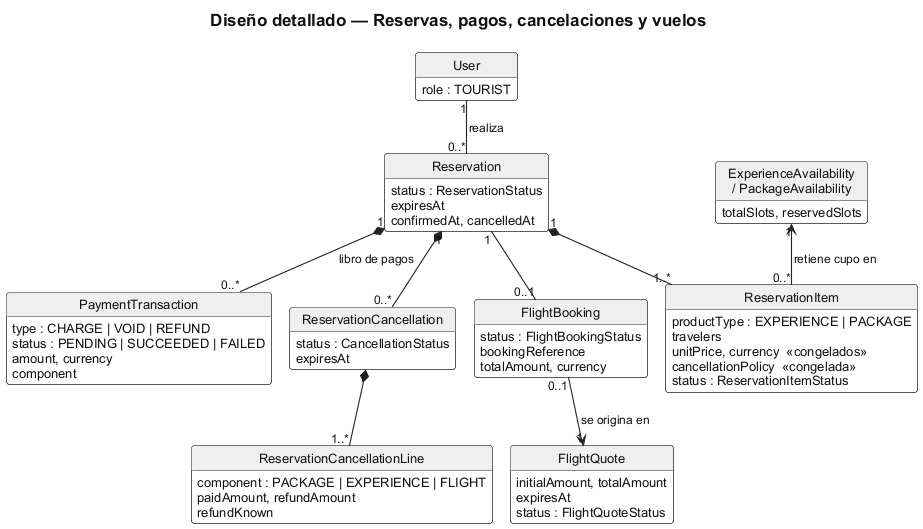

The diagram above was rendered by PlantUML. Its source (embedded in the PNG):
@startuml cd-03-detalle-reservas-pagos
!pragma layout smetana
!include ../_estilo-tesis.iuml
hide circle
hide empty methods
skinparam nodesep 50
skinparam ranksep 70

title Diseño detallado — Reservas, pagos, cancelaciones y vuelos

class User {
  role : TOURIST
}
class Reservation {
  status : ReservationStatus
  expiresAt
  confirmedAt, cancelledAt
}
class ReservationItem {
  productType : EXPERIENCE | PACKAGE
  travelers
  unitPrice, currency  «congelados»
  cancellationPolicy  «congelada»
  status : ReservationItemStatus
}
class "ExperienceAvailability\n/ PackageAvailability" as Availability {
  totalSlots, reservedSlots
}
class PaymentTransaction {
  type : CHARGE | VOID | REFUND
  status : PENDING | SUCCEEDED | FAILED
  amount, currency
  component
}
class ReservationCancellation {
  status : CancellationStatus
  expiresAt
}
class ReservationCancellationLine {
  component : PACKAGE | EXPERIENCE | FLIGHT
  paidAmount, refundAmount
  refundKnown
}
class FlightBooking {
  status : FlightBookingStatus
  bookingReference
  totalAmount, currency
}
class FlightQuote {
  initialAmount, totalAmount
  expiresAt
  status : FlightQuoteStatus
}

User "1" -- "0..*" Reservation : realiza >
Reservation "1" *-- "1..*" ReservationItem
Availability "1" <-- "0..*" ReservationItem : retiene cupo en <
Reservation "1" *-- "0..*" PaymentTransaction : libro de pagos >
Reservation "1" *-- "0..*" ReservationCancellation
ReservationCancellation "1" *-- "1..*" ReservationCancellationLine
Reservation "1" -- "0..1" FlightBooking
FlightBooking "0..1" --> "1" FlightQuote : se origina en >
@enduml